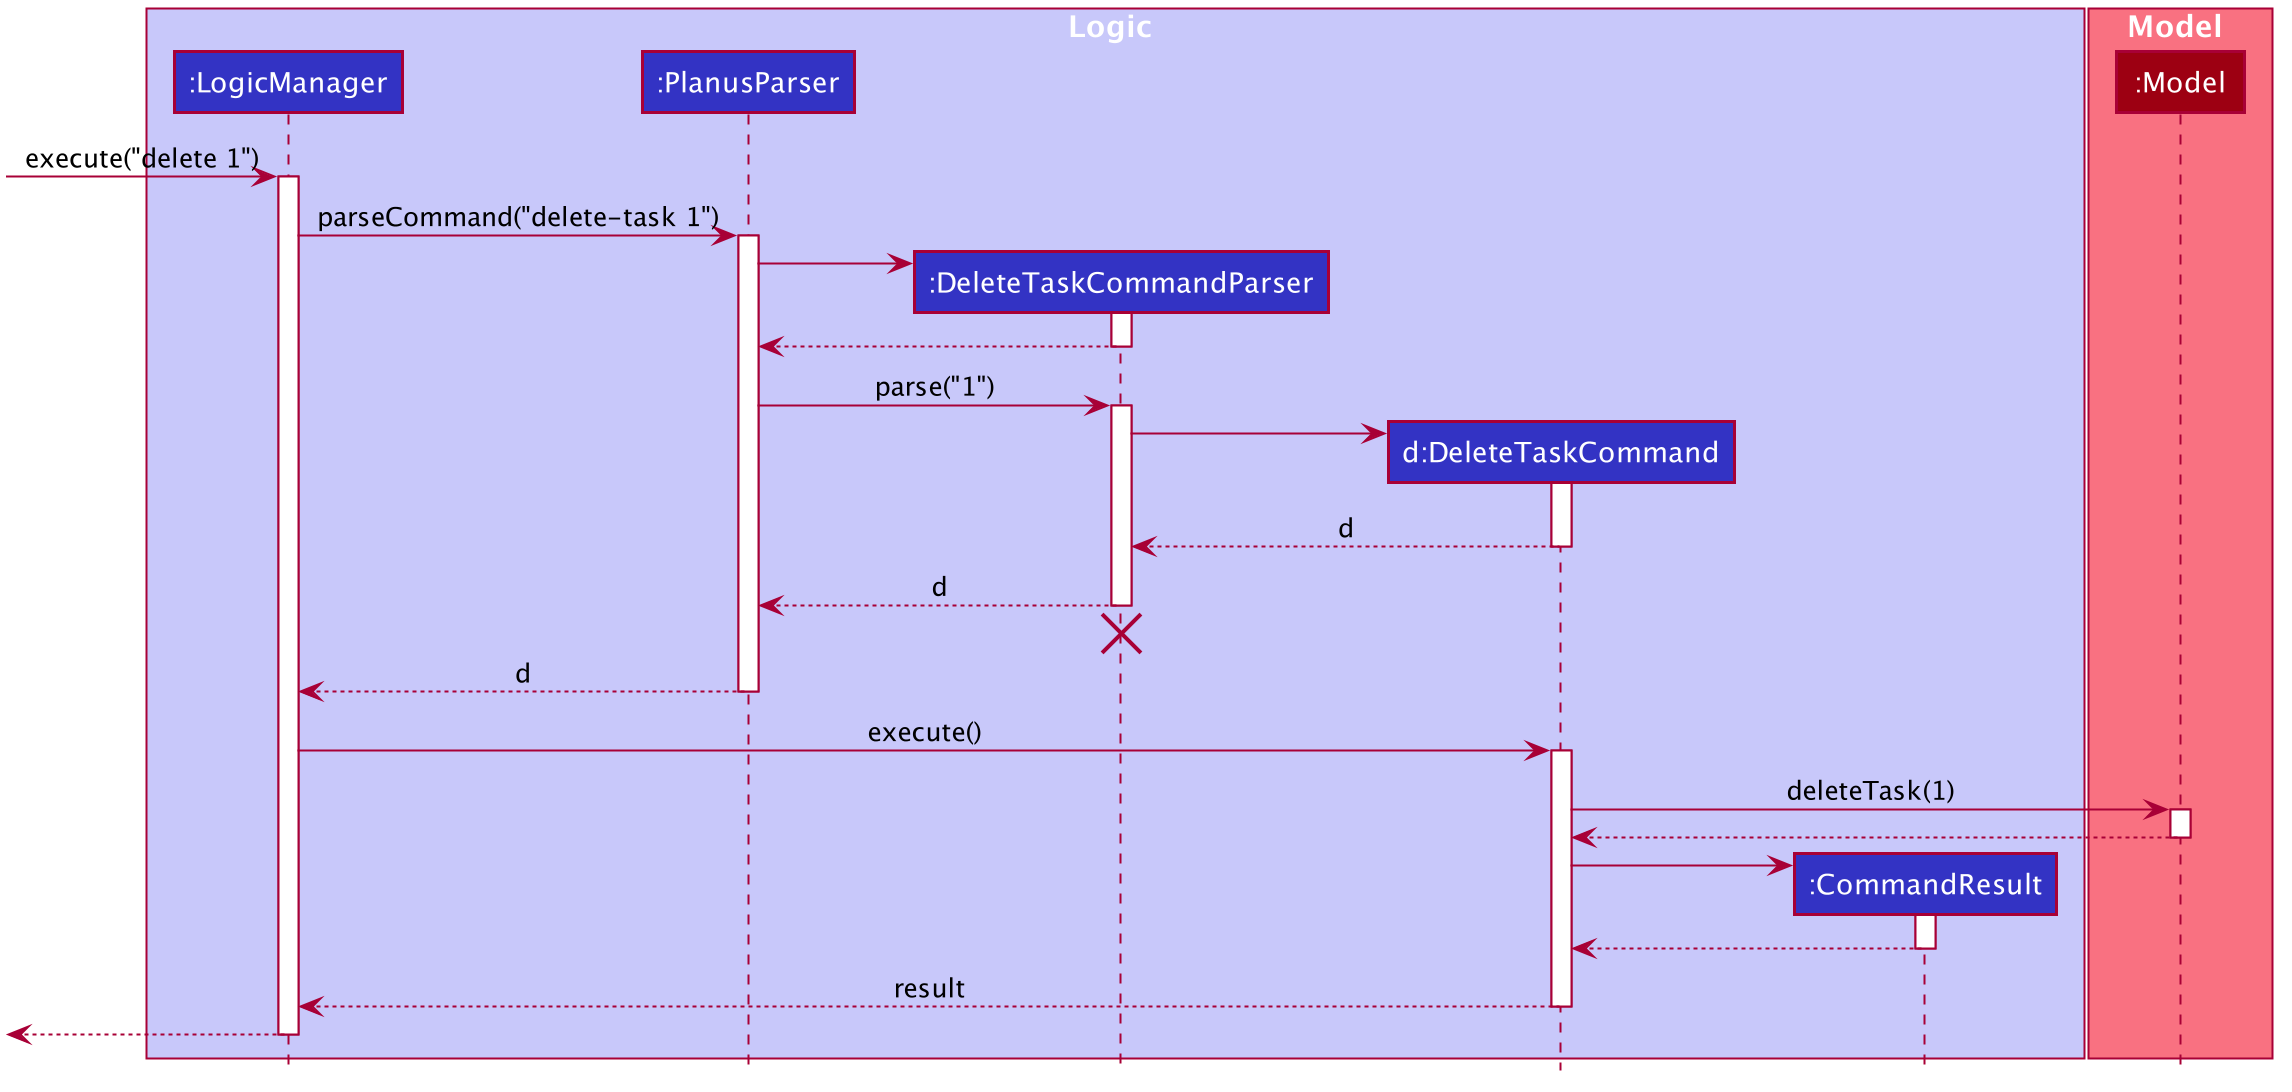

The diagram above was rendered by PlantUML. Its source (embedded in the PNG):
@startuml








skinparam BackgroundColor #FFFFFFF

skinparam Shadowing false

skinparam Class {
    FontColor #FFFFFF
    BorderThickness 1
    BorderColor #FFFFFF
    StereotypeFontColor #FFFFFF
    FontName Arial
}

skinparam Actor {
    BorderColor #000000
    Color #000000
    FontName Arial
}

skinparam Sequence {
    MessageAlign center
    BoxFontSize 15
    BoxPadding 0
    BoxFontColor #FFFFFF
    FontName Arial
}

skinparam Participant {
    FontColor #FFFFFFF
    Padding 20
}

skinparam MinClassWidth 50
skinparam ParticipantPadding 10
skinparam Shadowing false
skinparam DefaultTextAlignment center
skinparam packageStyle Rectangle

hide footbox
hide members
hide circle

box Logic #C8C8FA
participant ":LogicManager" as LogicManager #3333C4
participant ":PlanusParser" as PlanusParser #3333C4
participant ":DeleteTaskCommandParser" as DeleteTaskCommandParser #3333C4
participant "d:DeleteTaskCommand" as DeleteTaskCommand #3333C4
participant ":CommandResult" as CommandResult #3333C4
end box

box Model #F97181
participant ":Model" as Model #9D0012
end box

[-> LogicManager : execute("delete 1")
activate LogicManager

LogicManager -> PlanusParser : parseCommand("delete-task 1")
activate PlanusParser

create DeleteTaskCommandParser
PlanusParser -> DeleteTaskCommandParser
activate DeleteTaskCommandParser

DeleteTaskCommandParser --> PlanusParser
deactivate DeleteTaskCommandParser

PlanusParser -> DeleteTaskCommandParser : parse("1")
activate DeleteTaskCommandParser

create DeleteTaskCommand
DeleteTaskCommandParser -> DeleteTaskCommand
activate DeleteTaskCommand

DeleteTaskCommand --> DeleteTaskCommandParser : d
deactivate DeleteTaskCommand

DeleteTaskCommandParser --> PlanusParser : d
deactivate DeleteTaskCommandParser
DeleteTaskCommandParser -[hidden]-> PlanusParser
destroy DeleteTaskCommandParser

PlanusParser --> LogicManager : d
deactivate PlanusParser

LogicManager -> DeleteTaskCommand : execute()
activate DeleteTaskCommand

DeleteTaskCommand -> Model : deleteTask(1)
activate Model

Model --> DeleteTaskCommand
deactivate Model

create CommandResult
DeleteTaskCommand -> CommandResult
activate CommandResult

CommandResult --> DeleteTaskCommand
deactivate CommandResult

DeleteTaskCommand --> LogicManager : result
deactivate DeleteTaskCommand

[<--LogicManager
deactivate LogicManager
@enduml